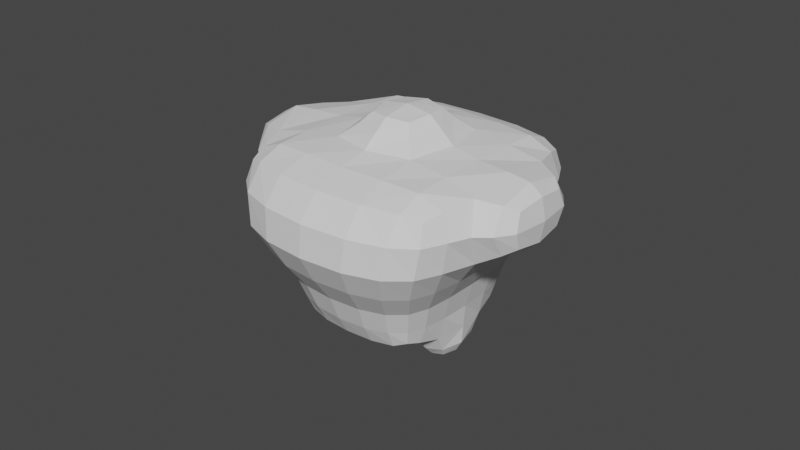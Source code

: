 # Source: parts_body_a4_gorilla.blend  (saved by Blender 3.4.6; exported with 4.5.12 LTS)
import bpy
from mathutils import Matrix  # noqa: F401  (used for matrix-valued properties, if any)

bpy.ops.wm.read_factory_settings(use_empty=True)
scene = bpy.context.scene
scene.name = 'Scene'

# ---- collections
col_collection = bpy.data.collections.new('Collection'); scene.collection.children.link(col_collection)

# ---- world
world_world = bpy.data.worlds.new('World'); scene.world = world_world
world_world.use_nodes = True; world_world.node_tree.nodes.clear()
_N = world_world.node_tree.nodes; _L = world_world.node_tree.links
n0 = _N.new('ShaderNodeOutputWorld'); n0.name = 'World Output'; n0.location = (300, 300)
n1 = _N.new('ShaderNodeBackground'); n1.name = 'Background'; n1.location = (10, 300)
n1.inputs[0].default_value = (0.05088, 0.05088, 0.05088, 1.0)
_L.new(n1.outputs[0], n0.inputs[0])
n0.is_active_output = True
world_world.color = (0.05088, 0.05088, 0.05088)
world_world.use_sun_shadow = False
world_world.sun_shadow_jitter_overblur = 0.0

# ---- meshes
me_057 = bpy.data.meshes.new('立方体.057')
me_057.from_pydata([(-0.7363, -0.3199, -0.9581), (-1.136, -0.3355, 1.042), (-0.2973, 0.6037, -0.9581), (-0.5484, 0.8743, 1.042), (0.3391, -0.6218, -0.9581), (0.6421, -0.8347, 1.042), (0.7325, 0.3143, -0.9581), (1.154, 0.3958, 1.042), (-0.6628, -0.06767, -0.9581), (-1.097, -0.1089, 1.042), (0.4804, -0.3812, -0.9581), (0.7928, -0.6273, 1.042), (0.5074, 0.4801, -0.9581), (0.7821, 0.6699, 1.042), (0.009156, -0.6631, -0.9581), (0.09662, -0.9029, 1.042), (0.2171, -0.3777, 1.042), (0.1322, -0.2303, -0.9581), (-0.03878, 0.6299, -0.9581), (-0.8065, -0.6552, 1.042), (-0.2735, -0.1259, -0.9581), (-0.121, 0.9176, 1.042), (-0.537, -0.5132, -0.9581), (-0.4537, -0.2052, 1.042), (-0.7776, 0.6248, 1.042), (0.6738, 0.0625, -0.9581), (-0.4694, 0.3761, -0.9581), (1.113, 0.1064, 1.042), (0.2905, 0.133, -0.9581), (0.4788, 0.2229, 1.042), (-0.119, 0.2453, -0.9581), (-0.1982, 0.4086, 1.042), (-1.219, -0.526, 0.2396), (-0.493, 1.001, 0.2396), (1.21, 0.5228, 0.2396), (0.5591, -1.025, 0.2396), (0.7928, -0.6273, 0.2396), (-1.097, -0.1089, 0.2396), (0.01361, -1.093, 0.2396), (0.8375, 0.7969, 0.2396), (-0.06565, 1.045, 0.2396), (-0.8895, -0.8456, 0.2396), (1.113, 0.1064, 0.2396), (-0.7776, 0.6248, 0.2396), (-0.4537, -0.2052, 1.44), (0.2171, -0.3777, 1.44), (0.4788, 0.2229, 1.44), (-0.1982, 0.4086, 1.44), (1.4, 0.02751, 1.042), (1.08, -0.7062, 1.042), (1.08, -0.7062, 0.2396), (1.4, 0.02751, 0.2396), (-1.462, -0.008813, 1.042), (-1.142, 0.7249, 1.042), (-1.462, -0.008813, 0.2396), (-1.142, 0.7249, 0.2396), (-0.4694, 0.3761, -1.368), (-0.6628, -0.06767, -1.368), (-0.2735, -0.1259, -1.368), (-0.119, 0.2453, -1.368), (0.4804, -0.3812, -1.33), (0.1322, -0.2303, -1.33), (0.2905, 0.133, -1.33), (0.6738, 0.0625, -1.33), (-0.2973, 0.6037, -0.3593), (0.7325, 0.3143, -0.3593), (0.3391, -0.6218, -0.3593), (0.4804, -0.3812, -0.3593), (-0.6628, -0.06767, -0.3593), (0.009156, -0.6631, -0.3593), (0.5074, 0.4801, -0.3593), (-0.03878, 0.6299, -0.3593), (-0.537, -0.5132, -0.3593), (0.6738, 0.0625, -0.3593), (-0.4694, 0.3761, -0.3593), (-0.7363, -0.3199, -0.3593)], [], [(43, 24, 3, 33), (39, 13, 7, 34), (36, 11, 5, 35), (41, 19, 1, 32), (17, 10, 4, 14), (23, 9, 1, 19), (31, 24, 9, 23), (17, 28, 62, 61), (27, 11, 49, 48), (32, 1, 9, 37), (30, 28, 17, 20), (27, 29, 16, 11), (11, 16, 15, 5), (20, 17, 14, 22), (35, 5, 15, 38), (40, 21, 13, 39), (33, 3, 21, 40), (8, 20, 22, 0), (20, 8, 57, 58), (31, 23, 44, 47), (16, 23, 19, 15), (38, 15, 19, 41), (13, 21, 31, 29), (2, 18, 30, 26), (7, 13, 29, 27), (18, 12, 28, 30), (34, 7, 27, 42), (12, 6, 25, 28), (21, 3, 24, 31), (43, 37, 54, 55), (68, 37, 43, 74), (65, 34, 42, 73), (69, 38, 41, 72), (64, 33, 40, 71), (71, 40, 39, 70), (66, 35, 38, 69), (75, 32, 37, 68), (73, 42, 36, 67), (72, 41, 32, 75), (67, 36, 35, 66), (70, 39, 34, 65), (74, 43, 33, 64), (46, 47, 44, 45), (29, 31, 47, 46), (23, 16, 45, 44), (16, 29, 46, 45), (51, 48, 49, 50), (42, 27, 48, 51), (36, 42, 51, 50), (11, 36, 50, 49), (54, 52, 53, 55), (9, 24, 53, 52), (24, 43, 55, 53), (37, 9, 52, 54), (56, 59, 58, 57), (26, 30, 59, 56), (30, 20, 58, 59), (8, 26, 56, 57), (62, 63, 60, 61), (28, 25, 63, 62), (10, 17, 61, 60), (25, 10, 60, 63), (26, 74, 64, 2), (12, 70, 65, 6), (10, 67, 66, 4), (22, 72, 75, 0), (25, 73, 67, 10), (0, 75, 68, 8), (4, 66, 69, 14), (18, 71, 70, 12), (2, 64, 71, 18), (14, 69, 72, 22), (6, 65, 73, 25), (8, 68, 74, 26)])
_uv = me_057.uv_layers.new(name='UVマップ')
_uv.uv.foreach_set('vector', [0.5, 0.1875, 0.625, 0.1875, 0.625, 0.25, 0.5, 0.25, 0.5, 0.375, 0.625, 0.375, 0.625, 0.5, 0.5, 0.5, 0.5, 0.625, 0.625, 0.625, 0.625, 0.75, 0.5, 0.75, 0.5, 0.9375, 0.625, 0.9375, 0.625, 1.0, 0.5, 1.0, 0.25, 0.625, 0.375, 0.625, 0.375, 0.75, 0.25, 0.75, 0.8125, 0.625, 0.875, 0.625, 0.875, 0.75, 0.8125, 0.75, 0.8125, 0.5625, 0.875, 0.5625, 0.875, 0.625, 0.8125, 0.625, 0.25, 0.625, 0.25, 0.5625, 0.25, 0.5625, 0.25, 0.625, 0.625, 0.5625, 0.625, 0.625, 0.625, 0.625, 0.625, 0.5625, 0.5, 0.0, 0.625, 0.0, 0.625, 0.125, 0.5, 0.125, 0.1875, 0.5625, 0.25, 0.5625, 0.25, 0.625, 0.1875, 0.625, 0.625, 0.5625, 0.75, 0.5625, 0.75, 0.625, 0.625, 0.625, 0.625, 0.625, 0.75, 0.625, 0.75, 0.75, 0.625, 0.75, 0.1875, 0.625, 0.25, 0.625, 0.25, 0.75, 0.1875, 0.75, 0.5, 0.75, 0.625, 0.75, 0.625, 0.875, 0.5, 0.875, 0.5, 0.3125, 0.625, 0.3125, 0.625, 0.375, 0.5, 0.375, 0.5, 0.25, 0.625, 0.25, 0.625, 0.3125, 0.5, 0.3125, 0.125, 0.625, 0.1875, 0.625, 0.1875, 0.75, 0.125, 0.75, 0.1875, 0.625, 0.125, 0.625, 0.125, 0.625, 0.1875, 0.625, 0.8125, 0.5625, 0.8125, 0.625, 0.8125, 0.625, 0.8125, 0.5625, 0.75, 0.625, 0.8125, 0.625, 0.8125, 0.75, 0.75, 0.75, 0.5, 0.875, 0.625, 0.875, 0.625, 0.9375, 0.5, 0.9375, 0.75, 0.5, 0.8125, 0.5, 0.8125, 0.5625, 0.75, 0.5625, 0.125, 0.5, 0.1875, 0.5, 0.1875, 0.5625, 0.125, 0.5625, 0.625, 0.5, 0.75, 0.5, 0.75, 0.5625, 0.625, 0.5625, 0.1875, 0.5, 0.25, 0.5, 0.25, 0.5625, 0.1875, 0.5625, 0.5, 0.5, 0.625, 0.5, 0.625, 0.5625, 0.5, 0.5625, 0.25, 0.5, 0.375, 0.5, 0.375, 0.5625, 0.25, 0.5625, 0.8125, 0.5, 0.875, 0.5, 0.875, 0.5625, 0.8125, 0.5625, 0.5, 0.1875, 0.5, 0.125, 0.5, 0.125, 0.5, 0.1875, 0.4375, 0.125, 0.5, 0.125, 0.5, 0.1875, 0.4375, 0.1875, 0.4375, 0.5, 0.5, 0.5, 0.5, 0.5625, 0.4375, 0.5625, 0.4375, 0.875, 0.5, 0.875, 0.5, 0.9375, 0.4375, 0.9375, 0.4375, 0.25, 0.5, 0.25, 0.5, 0.3125, 0.4375, 0.3125, 0.4375, 0.3125, 0.5, 0.3125, 0.5, 0.375, 0.4375, 0.375, 0.4375, 0.75, 0.5, 0.75, 0.5, 0.875, 0.4375, 0.875, 0.4375, 0.0, 0.5, 0.0, 0.5, 0.125, 0.4375, 0.125, 0.4375, 0.5625, 0.5, 0.5625, 0.5, 0.625, 0.4375, 0.625, 0.4375, 0.9375, 0.5, 0.9375, 0.5, 1.0, 0.4375, 1.0, 0.4375, 0.625, 0.5, 0.625, 0.5, 0.75, 0.4375, 0.75, 0.4375, 0.375, 0.5, 0.375, 0.5, 0.5, 0.4375, 0.5, 0.4375, 0.1875, 0.5, 0.1875, 0.5, 0.25, 0.4375, 0.25, 0.75, 0.5625, 0.8125, 0.5625, 0.8125, 0.625, 0.75, 0.625, 0.75, 0.5625, 0.8125, 0.5625, 0.8125, 0.5625, 0.75, 0.5625, 0.8125, 0.625, 0.75, 0.625, 0.75, 0.625, 0.8125, 0.625, 0.75, 0.625, 0.75, 0.5625, 0.75, 0.5625, 0.75, 0.625, 0.5, 0.5625, 0.625, 0.5625, 0.625, 0.625, 0.5, 0.625, 0.5, 0.5625, 0.625, 0.5625, 0.625, 0.5625, 0.5, 0.5625, 0.5, 0.625, 0.5, 0.5625, 0.5, 0.5625, 0.5, 0.625, 0.625, 0.625, 0.5, 0.625, 0.5, 0.625, 0.625, 0.625, 0.5, 0.125, 0.625, 0.125, 0.625, 0.1875, 0.5, 0.1875, 0.875, 0.625, 0.875, 0.5625, 0.875, 0.5625, 0.875, 0.625, 0.625, 0.1875, 0.5, 0.1875, 0.5, 0.1875, 0.625, 0.1875, 0.5, 0.125, 0.625, 0.125, 0.625, 0.125, 0.5, 0.125, 0.125, 0.5625, 0.1875, 0.5625, 0.1875, 0.625, 0.125, 0.625, 0.125, 0.5625, 0.1875, 0.5625, 0.1875, 0.5625, 0.125, 0.5625, 0.1875, 0.5625, 0.1875, 0.625, 0.1875, 0.625, 0.1875, 0.5625, 0.375, 0.125, 0.375, 0.1875, 0.375, 0.1875, 0.375, 0.125, 0.25, 0.5625, 0.375, 0.5625, 0.375, 0.625, 0.25, 0.625, 0.25, 0.5625, 0.375, 0.5625, 0.375, 0.5625, 0.25, 0.5625, 0.375, 0.625, 0.25, 0.625, 0.25, 0.625, 0.375, 0.625, 0.375, 0.5625, 0.375, 0.625, 0.375, 0.625, 0.375, 0.5625, 0.375, 0.1875, 0.4375, 0.1875, 0.4375, 0.25, 0.375, 0.25, 0.375, 0.375, 0.4375, 0.375, 0.4375, 0.5, 0.375, 0.5, 0.375, 0.625, 0.4375, 0.625, 0.4375, 0.75, 0.375, 0.75, 0.375, 0.9375, 0.4375, 0.9375, 0.4375, 1.0, 0.375, 1.0, 0.375, 0.5625, 0.4375, 0.5625, 0.4375, 0.625, 0.375, 0.625, 0.375, 0.0, 0.4375, 0.0, 0.4375, 0.125, 0.375, 0.125, 0.375, 0.75, 0.4375, 0.75, 0.4375, 0.875, 0.375, 0.875, 0.375, 0.3125, 0.4375, 0.3125, 0.4375, 0.375, 0.375, 0.375, 0.375, 0.25, 0.4375, 0.25, 0.4375, 0.3125, 0.375, 0.3125, 0.375, 0.875, 0.4375, 0.875, 0.4375, 0.9375, 0.375, 0.9375, 0.375, 0.5, 0.4375, 0.5, 0.4375, 0.5625, 0.375, 0.5625, 0.375, 0.125, 0.4375, 0.125, 0.4375, 0.1875, 0.375, 0.1875])
me_057.update()

# ---- objects
ob_057 = bpy.data.objects.new('立方体.057', me_057)

# ---- transforms, parenting, visibility, modifiers, constraints
ob_057.location = (0.0, 9.537e-06, 0.0)
ob_057.rotation_euler = (0.0, -0.0, 0.3263)
ob_057.scale = (14.38, 18.13, 10.61)
_m = ob_057.modifiers.new('細分化', 'SUBSURF')
_m.levels = 3
_m.render_levels = 1

# ---- collection membership
col_collection.objects.link(ob_057)

# ---- scene / render settings (as saved in the file)
scene.frame_start = 1; scene.frame_end = 250; scene.frame_set(1)
scene.render.engine = 'CYCLES'
scene.cycles.sampling_pattern = 'TABULATED_SOBOL'
scene.cycles.use_light_tree = False
scene.view_settings.view_transform = 'Filmic'
bpy.context.view_layer.update()

# ---- added for rendering (the .blend has no active camera and no usable light): camera, sun
cam_auto = bpy.data.cameras.new('AutoCamera')
cam_auto.lens = 50.0
cam_auto.sensor_width = 36.0
cam_auto.clip_end = 1260.01
ob_auto_camera = bpy.data.objects.new('AutoCamera', cam_auto)
scene.collection.objects.link(ob_auto_camera)
ob_auto_camera.location = (71.5146, -86.7171, 57.8223)
ob_auto_camera.rotation_euler = (1.09748, -7.21219e-08, 0.694738)
scene.camera = ob_auto_camera
light_auto_sun = bpy.data.lights.new('AutoSun', 'SUN')
light_auto_sun.energy = 3.0
light_auto_sun.angle = 0.0523599
ob_auto_sun = bpy.data.objects.new('AutoSun', light_auto_sun)
scene.collection.objects.link(ob_auto_sun)
ob_auto_sun.rotation_euler = (0.872665, 0.174533, 0.523599)
bpy.context.view_layer.update()
